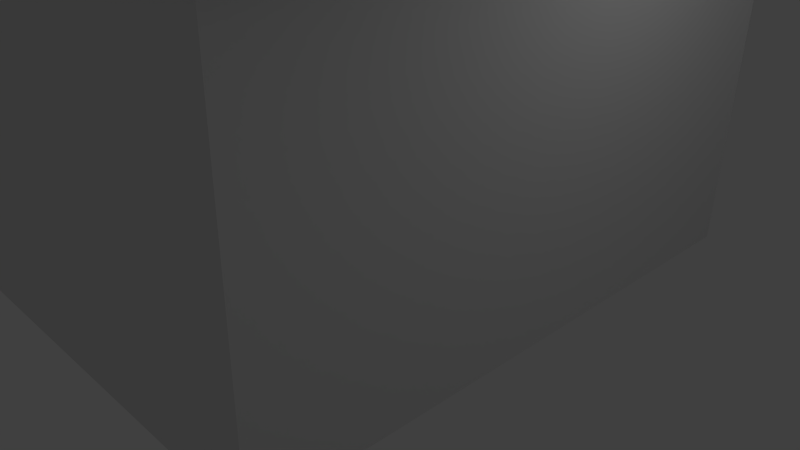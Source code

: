 # Source: barn.blend  (saved by Blender 2.61.0; exported with 4.5.12 LTS)
import bpy
from mathutils import Matrix  # noqa: F401  (used for matrix-valued properties, if any)

bpy.ops.wm.read_factory_settings(use_empty=True)
scene = bpy.context.scene
scene.name = 'Scene'

# ---- collections
col_collection_1 = bpy.data.collections.new('Collection 1'); scene.collection.children.link(col_collection_1)

# ---- materials (node trees are filled in below, after node groups)
mat_material = bpy.data.materials.new('Material')
mat_material.alpha_threshold = 0.0
mat_material.use_transparent_shadow = False
mat_material.roughness = 0.5
mat_material.line_color = (0.0, 0.0, 0.0, 1.0)

# ---- material node trees

# ---- world
world_world = bpy.data.worlds.new('World'); scene.world = world_world
world_world.color = (0.05088, 0.05088, 0.05088)
world_world.use_sun_shadow = False
world_world.sun_shadow_jitter_overblur = 0.0
world_world.cycles.sampling_method = 'MANUAL'
world_world.cycles.sample_map_resolution = 256

# ---- cameras
cam_camera = bpy.data.cameras.new('Camera')
cam_camera.clip_end = 100.0
cam_camera.lens = 35.0
cam_camera.sensor_width = 32.0
cam_camera.sensor_height = 18.0
cam_camera.ortho_scale = 7.314
cam_camera.dof.focus_distance = 0.0
cam_camera.dof.aperture_fstop = 128.0

# ---- lights
light_lamp = bpy.data.lights.new('Lamp', 'POINT')
light_lamp.transmission_factor = 0.0
light_lamp.cutoff_distance = 30.0
light_lamp.energy = 100.0
light_lamp.shadow_buffer_clip_start = 1.001
light_lamp.shadow_soft_size = 1.0
light_lamp.shadow_maximum_resolution = 0.006
light_lamp.use_absolute_resolution = True
light_lamp.cycles.use_multiple_importance_sampling = False

# ---- meshes
me_cube_001 = bpy.data.meshes.new('Cube.001')
me_cube_001.from_pydata([(0.5152, 5.228, -4.165), (0.5152, -3.101, -4.165), (-0.5405, -3.101, -4.165), (-0.5405, 5.228, -4.165), (0.5622, 5.228, -3.811), (0.5622, -3.101, -3.811), (-0.6129, -3.101, -3.963), (-0.6129, 5.228, -3.963), (-0.3355, -3.101, -0.7974), (-0.3355, 5.228, -0.7974), (-0.35, -3.101, -0.2659), (-0.35, 5.228, -0.2659), (0.3377, -3.101, -0.7721), (0.3377, 5.228, -0.7721), (0.3666, -3.101, -0.6204), (0.3666, 5.228, -0.6204), (-0.004111, -3.101, 0.671), (-0.004111, 5.228, 0.671), (-0.004111, -3.101, 1.203), (-0.004111, 5.228, 1.203)], [], [(0, 4, 5, 1), (2, 6, 7, 3), (8, 2, 3, 9), (11, 7, 6, 10), (10, 6, 2, 8), (9, 3, 7, 11), (13, 0, 1, 12), (4, 15, 14, 5), (5, 14, 12, 1), (0, 13, 15, 4), (12, 16, 17, 13), (16, 8, 9, 17), (15, 19, 18, 14), (19, 11, 10, 18), (14, 18, 16, 12), (18, 10, 8, 16), (13, 17, 19, 15), (17, 9, 11, 19)])
me_cube_001.use_remesh_preserve_volume = False
me_cube_001.use_remesh_preserve_attributes = False
me_cube_001.use_mirror_vertex_groups = False
me_cube_001.update()
me_cube = bpy.data.meshes.new('Cube')
me_cube.from_pydata([(2.782, 6.418, -3.983), (2.782, -1.0, -3.983), (-2.959, -1.0, -3.983), (-2.959, 6.418, -3.983), (2.959, 6.418, 1.629), (2.959, -1.0, 1.629), (-3.238, -1.0, 1.553), (-3.238, 6.418, 1.553), (-0.02529, 6.418, -3.983), (-0.02529, -1.0, -3.983), (-0.02529, 6.418, 5.376), (-0.02529, -1.0, 5.376), (-2.109, 6.418, -3.983), (-2.109, -1.0, -3.983), (-2.109, 6.418, 4.097), (-2.109, -1.0, 4.097), (2.009, 6.418, -3.983), (2.009, -1.0, -3.983), (2.009, 6.418, 4.02), (2.009, -1.0, 4.02)], [], [(0, 4, 5, 1), (2, 6, 7, 3), (9, 13, 12, 8), (13, 2, 3, 12), (10, 14, 15, 11), (14, 7, 6, 15), (11, 15, 13, 9), (15, 6, 2, 13), (8, 12, 14, 10), (12, 3, 7, 14), (8, 16, 17, 9), (16, 0, 1, 17), (4, 18, 19, 5), (18, 10, 11, 19), (5, 19, 17, 1), (19, 11, 9, 17), (0, 16, 18, 4), (16, 8, 10, 18)])
me_cube.materials.append(mat_material)
me_cube.use_remesh_preserve_volume = False
me_cube.use_remesh_preserve_attributes = False
me_cube.use_mirror_vertex_groups = False
me_cube.update()

# ---- objects
ob_cube_001 = bpy.data.objects.new('Cube.001', me_cube_001)
ob_cube = bpy.data.objects.new('Cube', me_cube)
ob_lamp = bpy.data.objects.new('Lamp', light_lamp)
ob_camera = bpy.data.objects.new('Camera', cam_camera)

# ---- transforms, parenting, visibility, modifiers, constraints
ob_cube_001.location = (-0.1815, -1.178, 8.912)
ob_cube_001.scale = (6.998, 1.0, 1.0)
ob_cube_001.lineart.crease_threshold = 0.0
ob_cube.location = (-0.1266, -2.785, 3.899)
ob_cube.lock_rotations_4d = False
ob_cube.empty_display_type = 'ARROWS'
ob_cube.lineart.crease_threshold = 0.0
ob_lamp.location = (4.076, 1.005, 5.904)
ob_lamp.rotation_euler = (0.6503, 0.05522, 1.866)
ob_lamp.lock_rotations_4d = False
ob_lamp.empty_display_type = 'ARROWS'
ob_lamp.color = (0.0, 0.0, 0.0, 0.0)
ob_lamp.lineart.crease_threshold = 0.0
ob_camera.location = (7.481, -6.508, 5.344)
ob_camera.rotation_euler = (1.109, 0.01082, 0.8149)
ob_camera.lock_rotations_4d = False
ob_camera.empty_display_type = 'ARROWS'
ob_camera.color = (0.0, 0.0, 0.0, 0.0)
ob_camera.display_type = 'WIRE'
ob_camera.lineart.crease_threshold = 0.0

# ---- collection membership
col_collection_1.objects.link(ob_cube_001)
col_collection_1.objects.link(ob_cube)
col_collection_1.objects.link(ob_lamp)
col_collection_1.objects.link(ob_camera)

# ---- scene / render settings (as saved in the file)
scene.camera = ob_camera
scene.frame_start = 1; scene.frame_end = 250; scene.frame_set(1)
scene.render.engine = 'BLENDER_EEVEE_NEXT'
scene.render.image_settings.color_mode = 'RGB'
scene.render.image_settings.compression = 90
scene.render.resolution_percentage = 50
scene.render.dither_intensity = 0.0
scene.render.bake_margin = 2
scene.render.bake_bias = 0.0
scene.cycles.use_denoising = False
scene.cycles.samples = 10
scene.cycles.sampling_pattern = 'TABULATED_SOBOL'
scene.cycles.light_sampling_threshold = 0.0
scene.cycles.use_adaptive_sampling = False
scene.cycles.use_light_tree = False
scene.cycles.blur_glossy = 0.0
scene.cycles.volume_bounces = 1
scene.cycles.pixel_filter_type = 'GAUSSIAN'
scene.cycles.sample_clamp_indirect = 0.0
scene.view_settings.view_transform = 'Standard'
bpy.context.view_layer.update()
